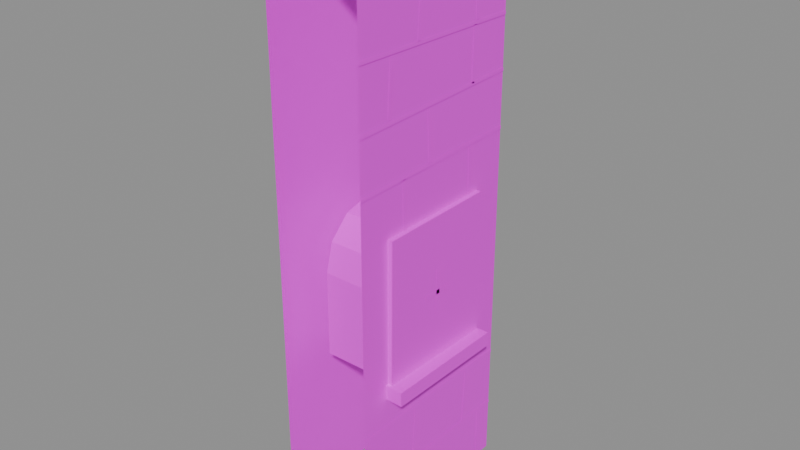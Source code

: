 # Source: wall.crypt.niche_a.2.blend  (saved by Blender 5.2.45; exported with 4.5.12 LTS)
import bpy
from mathutils import Matrix  # noqa: F401  (used for matrix-valued properties, if any)

bpy.ops.wm.read_factory_settings(use_empty=True)
scene = bpy.context.scene
scene.name = 'Scene'

# ---- images (referenced by path relative to the original .blend; pixels are not part of the script)
import os
ASSET_DIR = os.environ.get("B2B_ASSET_DIR", "")  # directory of the original .blend (textures are referenced by path, not embedded)
HERE = os.path.dirname(os.path.abspath(__file__))  # packed textures are extracted next to this script under _unpacked/

def load_image(name, relpath, width, height, colorspace="sRGB"):
    """Load a texture the original file referenced (path relative to the .blend, or extracted next to this script)."""
    p = next((c for c in (os.path.join(HERE, relpath), os.path.join(ASSET_DIR, relpath)) if relpath and os.path.exists(c)), "")
    if p:
        img = bpy.data.images.load(p, check_existing=True)
        img.name = name
    else:  # same state as the original file: an image datablock whose file is absent (Cycles renders it pink)
        img = bpy.data.images.new(name, width, height)
        img.source = "FILE"
        img.filepath = "//" + (relpath or name)
    img.colorspace_settings.name = colorspace
    return img
img_palette_png = load_image('palette.png', 'palette.png', 1024, 1024, 'sRGB')

# ---- materials (node trees are filled in below, after node groups)
mat_palette = bpy.data.materials.new('palette')

# ---- material node trees
mat_palette.use_nodes = True; mat_palette.node_tree.nodes.clear()
_N = mat_palette.node_tree.nodes; _L = mat_palette.node_tree.links
n0 = _N.new('ShaderNodeBsdfPrincipled'); n0.name = 'Principled BSDF'; n0.location = (-200, 100)
n0.inputs[10].default_value = 0.005
n1 = _N.new('ShaderNodeOutputMaterial'); n1.name = 'Material Output'; n1.location = (200, 100)
n2 = _N.new('ShaderNodeTexImage'); n2.name = 'Image Texture'; n2.location = (0, 0)
n2.image = img_palette_png
n2.interpolation = 'Closest'
_L.new(n0.outputs[0], n1.inputs[0])
_L.new(n2.outputs[0], n0.inputs[0])
n1.is_active_output = True

# ---- meshes
me_wall_crypt_a2 = bpy.data.meshes.new('wall_crypt_a2')
me_wall_crypt_a2.from_pydata([(0.25, -0.5, 0.0), (0.25, 0.5, 0.0), (0.25, 0.5, 3.0), (0.25, -0.5, 3.0), (0.25, -0.3, 0.85), (0.25, 0.3, 0.85), (0.25, 0.3, 1.3), (0.25, 0.2598, 1.45), (0.25, 0.15, 1.56), (0.25, 1.837e-17, 1.6), (0.25, -0.15, 1.56), (0.25, -0.2598, 1.45), (0.25, -0.3, 1.3), (0.25, -0.3, 0.85), (0.25, 0.3, 0.85), (0.25, 0.3, 1.3), (0.25, 0.2598, 1.45), (0.25, 0.15, 1.56), (0.25, 1.837e-17, 1.6), (0.25, -0.15, 1.56), (0.25, -0.2598, 1.45), (0.25, -0.3, 1.3), (-0.15, -0.3, 0.85), (-0.15, 0.3, 0.85), (-0.15, 0.3, 1.3), (-0.15, 0.2598, 1.45), (-0.15, 0.15, 1.56), (-0.15, 1.837e-17, 1.6), (-0.15, -0.15, 1.56), (-0.15, -0.2598, 1.45), (-0.15, -0.3, 1.3), (0.2273, -0.3385, 0.7811), (0.2298, -0.3423, 0.8623), (0.2325, 0.3401, 0.78), (0.2279, 0.336, 0.859), (0.3407, -0.3434, 0.7824), (0.3379, -0.3421, 0.8563), (0.344, 0.3419, 0.783), (0.3409, 0.3363, 0.8586), (0.2085, -0.3249, 0.8241), (0.2066, -0.3255, 1.622), (0.2045, 0.3354, 0.8171), (0.2077, 0.3291, 1.621), (0.2705, -0.3278, 0.824), (0.2751, -0.3265, 1.621), (0.2789, 0.3262, 0.8183), (0.2746, 0.3252, 1.626), (0.279, -0.09, 1.214), (0.279, 0.09, 1.214), (0.279, 0.09, 1.236), (0.279, -0.09, 1.236), (0.279, 0.011, 1.105), (0.279, 0.011, 1.345), (0.279, -0.011, 1.345), (0.279, -0.011, 1.105), (0.253, -0.5, 0.2944), (0.253, 0.5, 0.298), (0.253, 0.5, 0.316), (0.253, -0.5, 0.3124), (0.253, -0.0699, 0.009961), (0.253, -0.06853, 0.2952), (0.253, -0.08453, 0.2953), (0.253, -0.0859, 0.01004), (0.253, 0.4127, 0.0101), (0.253, 0.4092, 0.2953), (0.253, 0.3932, 0.2951), (0.253, 0.3967, 0.009902), (0.253, -0.4999, 0.6142), (0.253, 0.5001, 0.622), (0.253, 0.4999, 0.64), (0.253, -0.5001, 0.6322), (0.253, -0.1307, 0.3148), (0.253, -0.1145, 0.6167), (0.253, -0.1304, 0.6176), (0.253, -0.1467, 0.3157), (0.253, 0.2753, 0.3148), (0.253, 0.2917, 0.6167), (0.253, 0.2757, 0.6176), (0.253, 0.2594, 0.3157), (0.253, -0.4998, 1.863), (0.253, 0.5002, 1.884), (0.253, 0.4998, 1.902), (0.253, -0.5002, 1.881), (0.253, -0.2047, 1.582), (0.253, -0.2103, 1.873), (0.253, -0.2263, 1.873), (0.253, -0.2207, 1.582), (0.253, 0.2711, 1.582), (0.253, 0.2646, 1.873), (0.253, 0.2486, 1.873), (0.253, 0.2551, 1.582), (0.253, -0.4997, 2.143), (0.253, 0.5003, 2.173), (0.253, 0.4997, 2.191), (0.253, -0.5003, 2.161), (0.253, -0.02991, 1.893), (0.253, -0.04352, 2.158), (0.253, -0.0595, 2.157), (0.253, -0.04589, 1.892), (0.253, -0.5001, 2.457), (0.253, 0.4999, 2.441), (0.253, 0.5001, 2.459), (0.253, -0.4999, 2.475), (0.253, -0.308, 2.177), (0.253, -0.2909, 2.447), (0.253, -0.3068, 2.448), (0.253, -0.324, 2.178), (0.253, 0.2734, 2.177), (0.253, 0.2774, 2.448), (0.253, 0.2614, 2.448), (0.253, 0.2574, 2.177), (0.253, -0.4998, 2.737), (0.253, 0.5002, 2.764), (0.253, 0.4998, 2.782), (0.253, -0.5002, 2.755), (0.253, -0.1154, 2.467), (0.253, -0.09546, 2.749), (0.253, -0.1114, 2.75), (0.253, -0.1314, 2.468), (0.253, 0.2944, 2.468), (0.253, 0.2779, 2.75), (0.253, 0.262, 2.749), (0.253, 0.2784, 2.467), (-0.25, -0.5, 0.0), (-0.25, 0.5, 0.0), (-0.25, 0.5, 3.0), (-0.25, -0.5, 3.0), (0.25, -0.5, 3.0), (0.25, 0.5, 3.0), (-0.25, 0.5, 3.0), (-0.25, -0.5, 3.0)], [], [(4, 12, 0), (4, 0, 1), (4, 1, 5), (2, 6, 1), (13, 14, 23, 22), (12, 3, 0), (3, 12, 11), (7, 6, 2), (3, 11, 10), (8, 7, 2), (3, 10, 9), (9, 8, 2), (3, 9, 2), (6, 5, 1), (14, 15, 24, 23), (15, 16, 25, 24), (16, 17, 26, 25), (17, 18, 27, 26), (18, 19, 28, 27), (19, 20, 29, 28), (20, 21, 30, 29), (21, 13, 22, 30), (22, 23, 24, 25, 26, 27, 28, 29, 30), (31, 32, 34, 33), (33, 34, 38, 37), (37, 38, 36, 35), (35, 36, 32, 31), (33, 37, 35, 31), (38, 34, 32, 36), (39, 40, 42, 41), (41, 42, 46, 45), (45, 46, 44, 43), (43, 44, 40, 39), (41, 45, 43, 39), (46, 42, 40, 44), (47, 48, 49, 50), (51, 52, 53, 54), (55, 56, 57, 58), (59, 60, 61, 62), (63, 64, 65, 66), (67, 68, 69, 70), (71, 72, 73, 74), (75, 76, 77, 78), (79, 80, 81, 82), (83, 84, 85, 86), (87, 88, 89, 90), (91, 92, 93, 94), (95, 96, 97, 98), (99, 100, 101, 102), (103, 104, 105, 106), (107, 108, 109, 110), (111, 112, 113, 114), (115, 116, 117, 118), (119, 120, 121, 122), (125, 124, 123), (125, 123, 126), (127, 128, 129, 130)])
_uv = me_wall_crypt_a2.uv_layers.new(name='UVMap')
_uv.uv.foreach_set('vector', [0.6875, 0.8333, 0.6875, 0.8333, 0.6875, 0.8333, 0.6875, 0.8333, 0.6875, 0.8333, 0.6875, 0.8333, 0.6875, 0.8333, 0.6875, 0.8333, 0.6875, 0.8333, 0.6875, 0.8333, 0.6875, 0.8333, 0.6875, 0.8333, 0.5625, 0.8333, 0.5625, 0.8333, 0.5625, 0.8333, 0.5625, 0.8333, 0.6875, 0.8333, 0.6875, 0.8333, 0.6875, 0.8333, 0.6875, 0.8333, 0.6875, 0.8333, 0.6875, 0.8333, 0.6875, 0.8333, 0.6875, 0.8333, 0.6875, 0.8333, 0.6875, 0.8333, 0.6875, 0.8333, 0.6875, 0.8333, 0.6875, 0.8333, 0.6875, 0.8333, 0.6875, 0.8333, 0.6875, 0.8333, 0.6875, 0.8333, 0.6875, 0.8333, 0.6875, 0.8333, 0.6875, 0.8333, 0.6875, 0.8333, 0.6875, 0.8333, 0.6875, 0.8333, 0.6875, 0.8333, 0.6875, 0.8333, 0.6875, 0.8333, 0.6875, 0.8333, 0.8125, 0.8333, 0.8125, 0.8333, 0.8125, 0.8333, 0.8125, 0.8333, 0.8125, 0.8333, 0.8125, 0.8333, 0.8125, 0.8333, 0.8125, 0.8333, 0.8125, 0.8333, 0.8125, 0.8333, 0.8125, 0.8333, 0.8125, 0.8333, 0.8125, 0.8333, 0.8125, 0.8333, 0.8125, 0.8333, 0.8125, 0.8333, 0.8125, 0.8333, 0.8125, 0.8333, 0.8125, 0.8333, 0.8125, 0.8333, 0.8125, 0.8333, 0.8125, 0.8333, 0.8125, 0.8333, 0.8125, 0.8333, 0.8125, 0.8333, 0.8125, 0.8333, 0.8125, 0.8333, 0.8125, 0.8333, 0.8125, 0.8333, 0.8125, 0.8333, 0.8125, 0.8333, 0.8125, 0.8333, 0.9375, 0.05556, 0.9375, 0.05556, 0.9375, 0.05556, 0.9375, 0.05556, 0.9375, 0.05556, 0.9375, 0.05556, 0.9375, 0.05556, 0.9375, 0.05556, 0.9375, 0.05556, 0.5625, 0.8333, 0.5625, 0.8333, 0.5625, 0.8333, 0.5625, 0.8333, 0.5625, 0.8333, 0.5625, 0.8333, 0.5625, 0.8333, 0.5625, 0.8333, 0.5625, 0.8333, 0.5625, 0.8333, 0.5625, 0.8333, 0.5625, 0.8333, 0.5625, 0.8333, 0.5625, 0.8333, 0.5625, 0.8333, 0.5625, 0.8333, 0.5625, 0.8333, 0.5625, 0.8333, 0.5625, 0.8333, 0.5625, 0.8333, 0.5625, 0.8333, 0.5625, 0.8333, 0.5625, 0.8333, 0.5625, 0.8333, 0.4375, 0.8333, 0.4375, 0.8333, 0.4375, 0.8333, 0.4375, 0.8333, 0.4375, 0.8333, 0.4375, 0.8333, 0.4375, 0.8333, 0.4375, 0.8333, 0.4375, 0.8333, 0.4375, 0.8333, 0.4375, 0.8333, 0.4375, 0.8333, 0.4375, 0.8333, 0.4375, 0.8333, 0.4375, 0.8333, 0.4375, 0.8333, 0.4375, 0.8333, 0.4375, 0.8333, 0.4375, 0.8333, 0.4375, 0.8333, 0.4375, 0.8333, 0.4375, 0.8333, 0.4375, 0.8333, 0.4375, 0.8333, 0.8125, 0.8333, 0.8125, 0.8333, 0.8125, 0.8333, 0.8125, 0.8333, 0.8125, 0.8333, 0.8125, 0.8333, 0.8125, 0.8333, 0.8125, 0.8333, 0.9375, 0.8333, 0.9375, 0.8333, 0.9375, 0.8333, 0.9375, 0.8333, 0.9375, 0.8333, 0.9375, 0.8333, 0.9375, 0.8333, 0.9375, 0.8333, 0.9375, 0.8333, 0.9375, 0.8333, 0.9375, 0.8333, 0.9375, 0.8333, 0.9375, 0.8333, 0.9375, 0.8333, 0.9375, 0.8333, 0.9375, 0.8333, 0.9375, 0.8333, 0.9375, 0.8333, 0.9375, 0.8333, 0.9375, 0.8333, 0.9375, 0.8333, 0.9375, 0.8333, 0.9375, 0.8333, 0.9375, 0.8333, 0.9375, 0.8333, 0.9375, 0.8333, 0.9375, 0.8333, 0.9375, 0.8333, 0.9375, 0.8333, 0.9375, 0.8333, 0.9375, 0.8333, 0.9375, 0.8333, 0.9375, 0.8333, 0.9375, 0.8333, 0.9375, 0.8333, 0.9375, 0.8333, 0.9375, 0.8333, 0.9375, 0.8333, 0.9375, 0.8333, 0.9375, 0.8333, 0.9375, 0.8333, 0.9375, 0.8333, 0.9375, 0.8333, 0.9375, 0.8333, 0.9375, 0.8333, 0.9375, 0.8333, 0.9375, 0.8333, 0.9375, 0.8333, 0.9375, 0.8333, 0.9375, 0.8333, 0.9375, 0.8333, 0.9375, 0.8333, 0.9375, 0.8333, 0.9375, 0.8333, 0.9375, 0.8333, 0.9375, 0.8333, 0.9375, 0.8333, 0.9375, 0.8333, 0.9375, 0.8333, 0.9375, 0.8333, 0.9375, 0.8333, 0.9375, 0.8333, 0.9375, 0.8333, 0.9375, 0.8333, 0.9375, 0.8333, 0.9375, 0.8333, 0.9375, 0.8333, 0.9375, 0.8333, 0.6875, 0.8333, 0.6875, 0.8333, 0.6875, 0.8333, 0.6875, 0.8333, 0.6875, 0.8333, 0.6875, 0.8333, 0.5625, 0.8333, 0.5625, 0.8333, 0.5625, 0.8333, 0.5625, 0.8333])
me_wall_crypt_a2.materials.append(mat_palette)
me_wall_crypt_a2.update()

# ---- objects
ob_wall_crypt_a2 = bpy.data.objects.new('wall_crypt_a2', me_wall_crypt_a2)

# ---- transforms, parenting, visibility, modifiers, constraints
ob_wall_crypt_a2.location = (0.0, 0.0, 0.0)

# ---- collection membership
scene.collection.objects.link(ob_wall_crypt_a2)

# ---- scene / render settings (as saved in the file)
scene.frame_start = 1; scene.frame_end = 250; scene.frame_set(1)
scene.render.engine = 'BLENDER_EEVEE_NEXT'
scene.render.bake_bias = 0.0
scene.render.bake_samples = 0
scene.render.compositor_device = 'GPU'
scene.eevee.use_volume_custom_range = False
scene.eevee.fast_gi_thickness_near = 0.1
scene.eevee.fast_gi_thickness_far = 0.0
scene.eevee.ray_tracing_options.screen_trace_thickness = 0.1
bpy.context.view_layer.update()

# ---- added for rendering (the .blend has no active camera and no usable light): camera, sun + grey world if the file has none
cam_auto = bpy.data.cameras.new('AutoCamera')
cam_auto.lens = 50.0
cam_auto.sensor_width = 36.0
cam_auto.clip_end = 1000.0
ob_auto_camera = bpy.data.objects.new('AutoCamera', cam_auto)
scene.collection.objects.link(ob_auto_camera)
ob_auto_camera.location = (3.02413, -3.57257, 3.88171)
ob_auto_camera.rotation_euler = (1.09748, -7.21219e-08, 0.694738)
scene.camera = ob_auto_camera
light_auto_sun = bpy.data.lights.new('AutoSun', 'SUN')
light_auto_sun.energy = 3.0
light_auto_sun.angle = 0.0523599
ob_auto_sun = bpy.data.objects.new('AutoSun', light_auto_sun)
scene.collection.objects.link(ob_auto_sun)
ob_auto_sun.rotation_euler = (0.872665, 0.174533, 0.523599)
if scene.world is None:
    world_auto = bpy.data.worlds.new('AutoWorld')
    world_auto.color = (0.3, 0.3, 0.3)
    scene.world = world_auto
bpy.context.view_layer.update()
